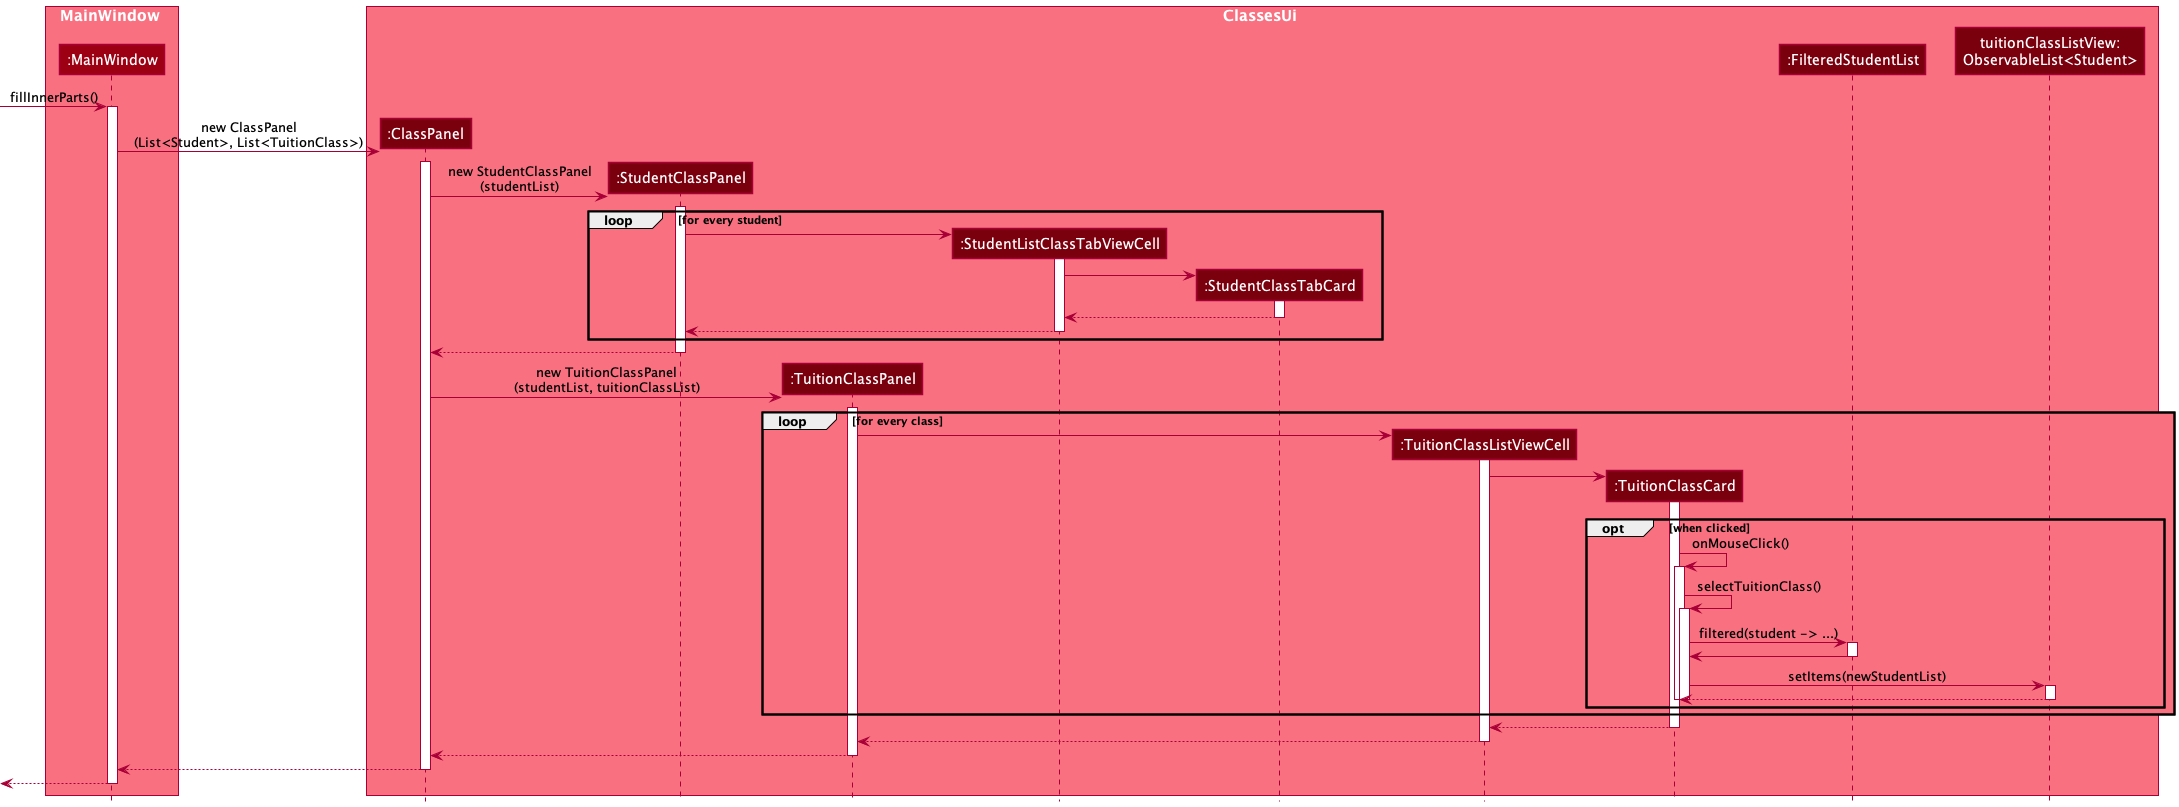

The diagram above was rendered by PlantUML. Its source (embedded in the PNG):
@startuml
!include style.puml


box MainWindow MODEL_COLOR_T1
participant ":MainWindow" as MainWindow MODEL_COLOR
end box

box ClassesUi MODEL_COLOR_T1
participant ":ClassPanel" as ClassPanel MODEL_COLOR_T3
participant ":StudentClassPanel" as StudentClassPanel MODEL_COLOR_T3
participant ":TuitionClassPanel" as TuitionClassPanel MODEL_COLOR_T3
participant ":StudentListClassTabViewCell" as StudentListClassTabViewCell MODEL_COLOR_T3
participant ":StudentClassTabCard" as StudentClassTabCard MODEL_COLOR_T3
participant ":TuitionClassListViewCell" as TuitionClassListViewCell MODEL_COLOR_T3
participant ":TuitionClassCard" as TuitionClassCard MODEL_COLOR_T3
participant ":FilteredStudentList" as FilteredStudentList MODEL_COLOR_T3
participant "tuitionClassListView:\nObservableList<Student>" as tuitionClassListView MODEL_COLOR_T3
end box

[-> MainWindow : fillInnerParts()
activate MainWindow

create FilteredStudentList

create ClassPanel
MainWindow -> ClassPanel : new ClassPanel\n(List<Student>, List<TuitionClass>)
activate ClassPanel

create StudentClassPanel
ClassPanel -> StudentClassPanel : new StudentClassPanel\n(studentList)
activate StudentClassPanel

loop MODEL_COLOR_T1 for every student
create StudentListClassTabViewCell
StudentClassPanel -> StudentListClassTabViewCell
activate StudentListClassTabViewCell

create StudentClassTabCard
StudentListClassTabViewCell -> StudentClassTabCard
activate StudentClassTabCard
StudentClassTabCard --> StudentListClassTabViewCell
deactivate StudentClassTabCard
StudentListClassTabViewCell --> StudentClassPanel

deactivate StudentListClassTabViewCell

end

StudentClassPanel --> ClassPanel
deactivate StudentClassPanel

create TuitionClassPanel
ClassPanel -> TuitionClassPanel : new TuitionClassPanel\n(studentList, tuitionClassList)
activate TuitionClassPanel
loop MODEL_COLOR_T1 for every class

create TuitionClassListViewCell
TuitionClassPanel -> TuitionClassListViewCell
activate TuitionClassListViewCell

create TuitionClassCard
TuitionClassListViewCell -> TuitionClassCard
activate TuitionClassCard

opt MODEL_COLOR_T1 when clicked
TuitionClassCard -> TuitionClassCard : onMouseClick()
activate TuitionClassCard
TuitionClassCard -> TuitionClassCard : selectTuitionClass()
activate TuitionClassCard
TuitionClassCard -> FilteredStudentList : filtered(student -> ...)
activate FilteredStudentList
FilteredStudentList -> TuitionClassCard
deactivate FilteredStudentList


TuitionClassCard -> tuitionClassListView : setItems(newStudentList)
activate tuitionClassListView
tuitionClassListView --> TuitionClassCard
deactivate tuitionClassListView
deactivate TuitionClassCard
deactivate TuitionClassCard
end

end

TuitionClassCard --> TuitionClassListViewCell
deactivate TuitionClassCard
TuitionClassListViewCell --> TuitionClassPanel
deactivate TuitionClassListViewCell
TuitionClassPanel --> ClassPanel
deactivate TuitionClassPanel
ClassPanel --> MainWindow
deactivate ClassPanel

[<--MainWindow
deactivate MainWindow

@enduml